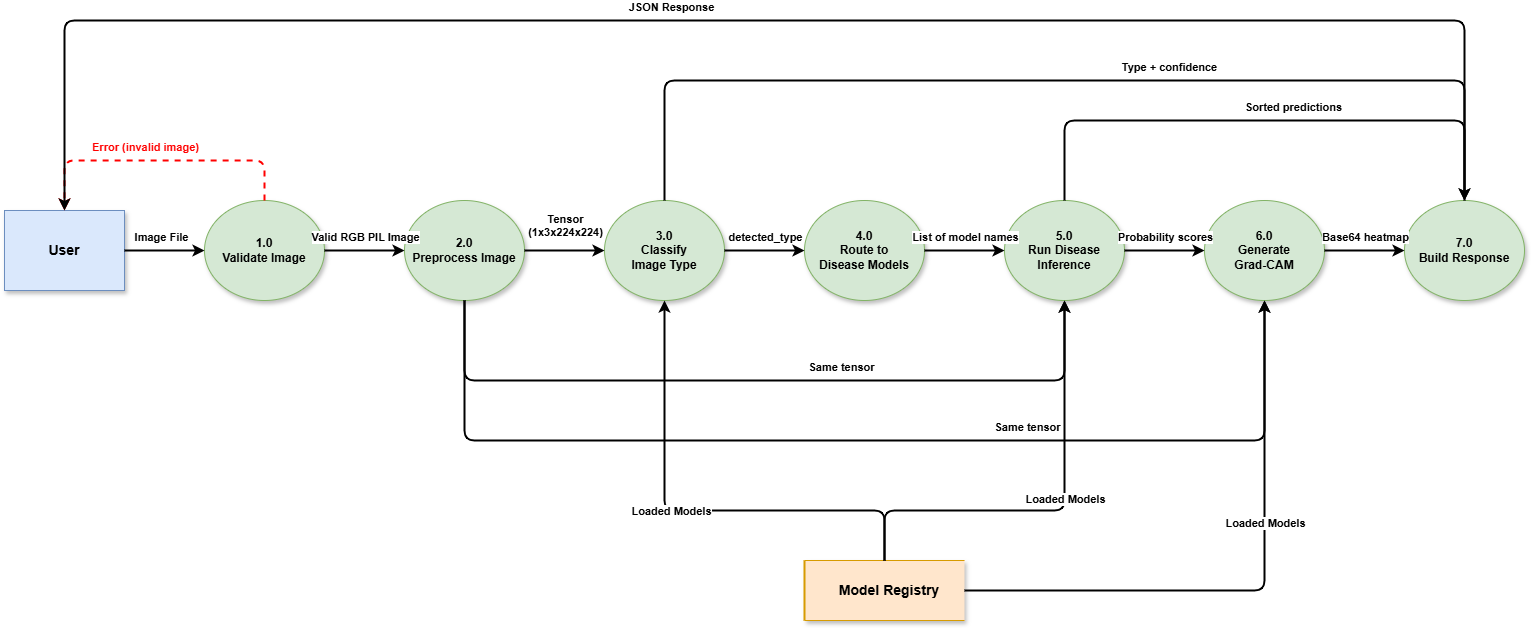

The diagram above was exported from draw.io. Its source (the exported page's mxGraphModel, read from the mxfile embedded in the PNG):
<mxGraphModel dx="1250" dy="719" grid="1" gridSize="10" guides="1" tooltips="1" connect="1" arrows="1" fold="1" page="1" pageScale="1" pageWidth="850" pageHeight="1100" math="0" shadow="0">
  <root>
    <mxCell id="0" />
    <mxCell id="1" parent="0" />
    <mxCell id="2" value="User" style="rounded=0;whiteSpace=wrap;html=1;fillColor=#DAE8FC;strokeColor=#6C8EBF;fontStyle=1;fontSize=14;shadow=1;" vertex="1" parent="1">
      <mxGeometry x="50" y="250" width="120" height="80" as="geometry" />
    </mxCell>
    <mxCell id="3" value="1.0&#10;Validate Image" style="ellipse;whiteSpace=wrap;html=1;fillColor=#D5E8D4;strokeColor=#82B366;fontStyle=1;fontSize=12;shadow=1;" vertex="1" parent="1">
      <mxGeometry x="250" y="240" width="120" height="100" as="geometry" />
    </mxCell>
    <mxCell id="4" value="2.0&#10;Preprocess Image" style="ellipse;whiteSpace=wrap;html=1;fillColor=#D5E8D4;strokeColor=#82B366;fontStyle=1;fontSize=12;shadow=1;" vertex="1" parent="1">
      <mxGeometry x="450" y="240" width="120" height="100" as="geometry" />
    </mxCell>
    <mxCell id="5" value="3.0&#10;Classify&#10;Image Type" style="ellipse;whiteSpace=wrap;html=1;fillColor=#D5E8D4;strokeColor=#82B366;fontStyle=1;fontSize=12;shadow=1;" vertex="1" parent="1">
      <mxGeometry x="650" y="240" width="120" height="100" as="geometry" />
    </mxCell>
    <mxCell id="6" value="4.0&#10;Route to&#10;Disease Models" style="ellipse;whiteSpace=wrap;html=1;fillColor=#D5E8D4;strokeColor=#82B366;fontStyle=1;fontSize=12;shadow=1;" vertex="1" parent="1">
      <mxGeometry x="850" y="240" width="120" height="100" as="geometry" />
    </mxCell>
    <mxCell id="7" value="5.0&#10;Run Disease&#10;Inference" style="ellipse;whiteSpace=wrap;html=1;fillColor=#D5E8D4;strokeColor=#82B366;fontStyle=1;fontSize=12;shadow=1;" vertex="1" parent="1">
      <mxGeometry x="1050" y="240" width="120" height="100" as="geometry" />
    </mxCell>
    <mxCell id="8" value="6.0&#10;Generate&#10;Grad-CAM" style="ellipse;whiteSpace=wrap;html=1;fillColor=#D5E8D4;strokeColor=#82B366;fontStyle=1;fontSize=12;shadow=1;" vertex="1" parent="1">
      <mxGeometry x="1250" y="240" width="120" height="100" as="geometry" />
    </mxCell>
    <mxCell id="9" value="7.0&#10;Build Response" style="ellipse;whiteSpace=wrap;html=1;fillColor=#D5E8D4;strokeColor=#82B366;fontStyle=1;fontSize=12;shadow=1;" vertex="1" parent="1">
      <mxGeometry x="1450" y="240" width="120" height="100" as="geometry" />
    </mxCell>
    <mxCell id="10" value="Model Registry" style="shape=partialRectangle;whiteSpace=wrap;html=1;left=0;right=0;fillColor=#FFE6CC;strokeColor=#D79B00;fontStyle=1;fontSize=14;shadow=1;align=center;verticalAlign=middle;spacingLeft=10;" vertex="1" parent="1">
      <mxGeometry x="850" y="600" width="160" height="60" as="geometry" />
    </mxCell>
    <mxCell id="11" value="" style="endArrow=none;html=1;strokeWidth=2;strokeColor=#D79B00;" edge="1" parent="1">
      <mxGeometry width="50" height="50" relative="1" as="geometry">
        <mxPoint x="850" y="660" as="sourcePoint" />
        <mxPoint x="850" y="600" as="targetPoint" />
      </mxGeometry>
    </mxCell>
    <mxCell id="12" style="edgeStyle=orthogonalEdgeStyle;rounded=1;html=1;strokeWidth=2;strokeColor=#000000;" edge="1" parent="1" source="2" target="3">
      <mxGeometry relative="1" as="geometry" />
    </mxCell>
    <mxCell id="13" value="Image File" style="edgeLabel;html=1;align=center;verticalAlign=bottom;resizable=0;points=[];backgroundColor=#ffffff;fontStyle=1;" vertex="1" connectable="0" parent="12">
      <mxGeometry x="-0.1" relative="1" as="geometry">
        <mxPoint y="-5" as="offset" />
      </mxGeometry>
    </mxCell>
    <mxCell id="14" style="edgeStyle=orthogonalEdgeStyle;rounded=1;html=1;strokeWidth=2;strokeColor=#FF0000;dashed=1;" edge="1" parent="1" source="3" target="2">
      <mxGeometry relative="1" as="geometry">
        <Array as="points">
          <mxPoint x="310" y="200" />
          <mxPoint x="110" y="200" />
        </Array>
      </mxGeometry>
    </mxCell>
    <mxCell id="15" value="Error (invalid image)" style="edgeLabel;html=1;align=center;verticalAlign=bottom;resizable=0;points=[];backgroundColor=#ffffff;fontStyle=1;fontColor=#FF0000;" vertex="1" connectable="0" parent="14">
      <mxGeometry x="0.1" relative="1" as="geometry">
        <mxPoint y="-5" as="offset" />
      </mxGeometry>
    </mxCell>
    <mxCell id="16" style="edgeStyle=orthogonalEdgeStyle;rounded=1;html=1;strokeWidth=2;strokeColor=#000000;" edge="1" parent="1" source="3" target="4">
      <mxGeometry relative="1" as="geometry" />
    </mxCell>
    <mxCell id="17" value="Valid RGB PIL Image" style="edgeLabel;html=1;align=center;verticalAlign=bottom;resizable=0;points=[];backgroundColor=#ffffff;fontStyle=1;" vertex="1" connectable="0" parent="16">
      <mxGeometry relative="1" as="geometry">
        <mxPoint y="-5" as="offset" />
      </mxGeometry>
    </mxCell>
    <mxCell id="18" style="edgeStyle=orthogonalEdgeStyle;rounded=1;html=1;strokeWidth=2;strokeColor=#000000;" edge="1" parent="1" source="4" target="5">
      <mxGeometry relative="1" as="geometry" />
    </mxCell>
    <mxCell id="19" value="Tensor&#10;(1x3x224x224)" style="edgeLabel;html=1;align=center;verticalAlign=bottom;resizable=0;points=[];backgroundColor=#ffffff;fontStyle=1;" vertex="1" connectable="0" parent="18">
      <mxGeometry relative="1" as="geometry">
        <mxPoint y="-10" as="offset" />
      </mxGeometry>
    </mxCell>
    <mxCell id="20" style="edgeStyle=orthogonalEdgeStyle;rounded=1;html=1;strokeWidth=2;strokeColor=#000000;" edge="1" parent="1" source="5" target="6">
      <mxGeometry relative="1" as="geometry" />
    </mxCell>
    <mxCell id="21" value="detected_type" style="edgeLabel;html=1;align=center;verticalAlign=bottom;resizable=0;points=[];backgroundColor=#ffffff;fontStyle=1;" vertex="1" connectable="0" parent="20">
      <mxGeometry relative="1" as="geometry">
        <mxPoint y="-5" as="offset" />
      </mxGeometry>
    </mxCell>
    <mxCell id="22" style="edgeStyle=orthogonalEdgeStyle;rounded=1;html=1;strokeWidth=2;strokeColor=#000000;" edge="1" parent="1" source="6" target="7">
      <mxGeometry relative="1" as="geometry" />
    </mxCell>
    <mxCell id="23" value="List of model names" style="edgeLabel;html=1;align=center;verticalAlign=bottom;resizable=0;points=[];backgroundColor=#ffffff;fontStyle=1;" vertex="1" connectable="0" parent="22">
      <mxGeometry relative="1" as="geometry">
        <mxPoint y="-5" as="offset" />
      </mxGeometry>
    </mxCell>
    <mxCell id="24" style="edgeStyle=orthogonalEdgeStyle;rounded=1;html=1;strokeWidth=2;strokeColor=#000000;" edge="1" parent="1" source="7" target="8">
      <mxGeometry relative="1" as="geometry" />
    </mxCell>
    <mxCell id="25" value="Probability scores" style="edgeLabel;html=1;align=center;verticalAlign=bottom;resizable=0;points=[];backgroundColor=#ffffff;fontStyle=1;" vertex="1" connectable="0" parent="24">
      <mxGeometry relative="1" as="geometry">
        <mxPoint y="-5" as="offset" />
      </mxGeometry>
    </mxCell>
    <mxCell id="26" style="edgeStyle=orthogonalEdgeStyle;rounded=1;html=1;strokeWidth=2;strokeColor=#000000;" edge="1" parent="1" source="8" target="9">
      <mxGeometry relative="1" as="geometry" />
    </mxCell>
    <mxCell id="27" value="Base64 heatmap" style="edgeLabel;html=1;align=center;verticalAlign=bottom;resizable=0;points=[];backgroundColor=#ffffff;fontStyle=1;" vertex="1" connectable="0" parent="26">
      <mxGeometry relative="1" as="geometry">
        <mxPoint y="-5" as="offset" />
      </mxGeometry>
    </mxCell>
    <mxCell id="28" style="edgeStyle=orthogonalEdgeStyle;rounded=1;html=1;strokeWidth=2;strokeColor=#000000;" edge="1" parent="1" source="4" target="7">
      <mxGeometry relative="1" as="geometry">
        <Array as="points">
          <mxPoint x="510" y="420" />
          <mxPoint x="1110" y="420" />
        </Array>
      </mxGeometry>
    </mxCell>
    <mxCell id="29" value="Same tensor" style="edgeLabel;html=1;align=center;verticalAlign=bottom;resizable=0;points=[];backgroundColor=#ffffff;fontStyle=1;" vertex="1" connectable="0" parent="28">
      <mxGeometry x="0.2" relative="1" as="geometry">
        <mxPoint y="-5" as="offset" />
      </mxGeometry>
    </mxCell>
    <mxCell id="30" style="edgeStyle=orthogonalEdgeStyle;rounded=1;html=1;strokeWidth=2;strokeColor=#000000;" edge="1" parent="1" source="4" target="8">
      <mxGeometry relative="1" as="geometry">
        <Array as="points">
          <mxPoint x="510" y="480" />
          <mxPoint x="1310" y="480" />
        </Array>
      </mxGeometry>
    </mxCell>
    <mxCell id="31" value="Same tensor" style="edgeLabel;html=1;align=center;verticalAlign=bottom;resizable=0;points=[];backgroundColor=#ffffff;fontStyle=1;" vertex="1" connectable="0" parent="30">
      <mxGeometry x="0.3" relative="1" as="geometry">
        <mxPoint y="-5" as="offset" />
      </mxGeometry>
    </mxCell>
    <mxCell id="32" style="edgeStyle=orthogonalEdgeStyle;rounded=1;html=1;strokeWidth=2;strokeColor=#000000;" edge="1" parent="1" source="7" target="9">
      <mxGeometry relative="1" as="geometry">
        <Array as="points">
          <mxPoint x="1110" y="160" />
          <mxPoint x="1510" y="160" />
        </Array>
      </mxGeometry>
    </mxCell>
    <mxCell id="33" value="Sorted predictions" style="edgeLabel;html=1;align=center;verticalAlign=bottom;resizable=0;points=[];backgroundColor=#ffffff;fontStyle=1;" vertex="1" connectable="0" parent="32">
      <mxGeometry x="0.1" relative="1" as="geometry">
        <mxPoint y="-5" as="offset" />
      </mxGeometry>
    </mxCell>
    <mxCell id="34" style="edgeStyle=orthogonalEdgeStyle;rounded=1;html=1;strokeWidth=2;strokeColor=#000000;" edge="1" parent="1" source="5" target="9">
      <mxGeometry relative="1" as="geometry">
        <Array as="points">
          <mxPoint x="710" y="120" />
          <mxPoint x="1510" y="120" />
        </Array>
      </mxGeometry>
    </mxCell>
    <mxCell id="35" value="Type + confidence" style="edgeLabel;html=1;align=center;verticalAlign=bottom;resizable=0;points=[];backgroundColor=#ffffff;fontStyle=1;" vertex="1" connectable="0" parent="34">
      <mxGeometry x="0.2" relative="1" as="geometry">
        <mxPoint y="-5" as="offset" />
      </mxGeometry>
    </mxCell>
    <mxCell id="36" style="edgeStyle=orthogonalEdgeStyle;rounded=1;html=1;strokeWidth=2;strokeColor=#000000;" edge="1" parent="1" source="9" target="2">
      <mxGeometry relative="1" as="geometry">
        <Array as="points">
          <mxPoint x="1510" y="60" />
          <mxPoint x="110" y="60" />
        </Array>
      </mxGeometry>
    </mxCell>
    <mxCell id="37" value="JSON Response" style="edgeLabel;html=1;align=center;verticalAlign=bottom;resizable=0;points=[];backgroundColor=#ffffff;fontStyle=1;" vertex="1" connectable="0" parent="36">
      <mxGeometry x="0.1" relative="1" as="geometry">
        <mxPoint y="-5" as="offset" />
      </mxGeometry>
    </mxCell>
    <mxCell id="38" style="edgeStyle=orthogonalEdgeStyle;rounded=1;html=1;strokeWidth=2;strokeColor=#000000;" edge="1" parent="1" source="10" target="5">
      <mxGeometry relative="1" as="geometry">
        <Array as="points">
          <mxPoint x="930" y="550" />
          <mxPoint x="710" y="550" />
        </Array>
      </mxGeometry>
    </mxCell>
    <mxCell id="39" value="Loaded Models" style="edgeLabel;html=1;align=center;verticalAlign=middle;resizable=0;points=[];backgroundColor=#ffffff;fontStyle=1;" vertex="1" connectable="0" parent="38">
      <mxGeometry x="0.1" relative="1" as="geometry">
        <mxPoint as="offset" />
      </mxGeometry>
    </mxCell>
    <mxCell id="40" style="edgeStyle=orthogonalEdgeStyle;rounded=1;html=1;strokeWidth=2;strokeColor=#000000;" edge="1" parent="1" source="10" target="7">
      <mxGeometry relative="1" as="geometry">
        <Array as="points">
          <mxPoint x="930" y="550" />
          <mxPoint x="1110" y="550" />
        </Array>
      </mxGeometry>
    </mxCell>
    <mxCell id="41" value="Loaded Models" style="edgeLabel;html=1;align=center;verticalAlign=middle;resizable=0;points=[];backgroundColor=#ffffff;fontStyle=1;" vertex="1" connectable="0" parent="40">
      <mxGeometry x="0.1" relative="1" as="geometry">
        <mxPoint as="offset" />
      </mxGeometry>
    </mxCell>
    <mxCell id="42" style="edgeStyle=orthogonalEdgeStyle;rounded=1;html=1;strokeWidth=2;strokeColor=#000000;" edge="1" parent="1" source="10" target="8">
      <mxGeometry relative="1" as="geometry">
        <Array as="points">
          <mxPoint x="1010" y="630" />
          <mxPoint x="1310" y="630" />
        </Array>
      </mxGeometry>
    </mxCell>
    <mxCell id="43" value="Loaded Models" style="edgeLabel;html=1;align=center;verticalAlign=bottom;resizable=0;points=[];backgroundColor=#ffffff;fontStyle=1;" vertex="1" connectable="0" parent="42">
      <mxGeometry x="0.2" relative="1" as="geometry">
        <mxPoint y="-5" as="offset" />
      </mxGeometry>
    </mxCell>
  </root>
</mxGraphModel>